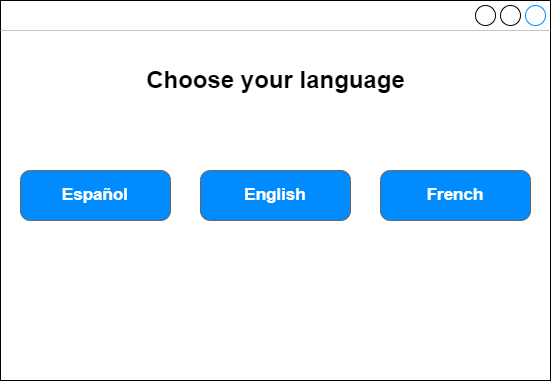

The diagram above was exported from draw.io. Its source (the exported page's mxGraphModel, read from the mxfile embedded in the PNG):
<mxGraphModel dx="746" dy="552" grid="1" gridSize="10" guides="1" tooltips="1" connect="1" arrows="1" fold="1" page="1" pageScale="1" pageWidth="850" pageHeight="1100" math="0" shadow="0">
  <root>
    <mxCell id="0" />
    <mxCell id="1" parent="0" />
    <mxCell id="3" value="" style="strokeWidth=1;shadow=0;dashed=0;align=center;html=1;shape=mxgraph.mockup.containers.window;align=left;verticalAlign=top;spacingLeft=8;strokeColor2=#008cff;strokeColor3=#c4c4c4;fontColor=#666666;mainText=;fontSize=17;labelBackgroundColor=none;" vertex="1" parent="1">
      <mxGeometry x="110" y="90" width="550" height="380" as="geometry" />
    </mxCell>
    <mxCell id="4" value="Español" style="strokeWidth=1;shadow=0;dashed=0;align=center;html=1;shape=mxgraph.mockup.buttons.button;strokeColor=#666666;fontColor=#ffffff;mainText=;buttonStyle=round;fontSize=17;fontStyle=1;fillColor=#008cff;whiteSpace=wrap;comic=0;" vertex="1" parent="1">
      <mxGeometry x="130" y="260" width="150" height="50" as="geometry" />
    </mxCell>
    <mxCell id="5" value="English&lt;span style=&quot;color: rgba(0, 0, 0, 0); font-family: monospace; font-size: 0px; font-weight: 400; text-align: start;&quot;&gt;%3CmxGraphModel%3E%3Croot%3E%3CmxCell%20id%3D%220%22%2F%3E%3CmxCell%20id%3D%221%22%20parent%3D%220%22%2F%3E%3CmxCell%20id%3D%222%22%20value%3D%22Espa%C3%B1ol%22%20style%3D%22strokeWidth%3D1%3Bshadow%3D0%3Bdashed%3D0%3Balign%3Dcenter%3Bhtml%3D1%3Bshape%3Dmxgraph.mockup.buttons.button%3BstrokeColor%3D%23666666%3BfontColor%3D%23ffffff%3BmainText%3D%3BbuttonStyle%3Dround%3BfontSize%3D17%3BfontStyle%3D1%3BfillColor%3D%23008cff%3BwhiteSpace%3Dwrap%3Bcomic%3D0%3B%22%20vertex%3D%221%22%20parent%3D%221%22%3E%3CmxGeometry%20x%3D%22130%22%20y%3D%22260%22%20width%3D%22150%22%20height%3D%2250%22%20as%3D%22geometry%22%2F%3E%3C%2FmxCell%3E%3C%2Froot%3E%3C%2FmxGraphModel%3E&lt;/span&gt;" style="strokeWidth=1;shadow=0;dashed=0;align=center;html=1;shape=mxgraph.mockup.buttons.button;strokeColor=#666666;fontColor=#ffffff;mainText=;buttonStyle=round;fontSize=17;fontStyle=1;fillColor=#008cff;whiteSpace=wrap;comic=0;" vertex="1" parent="1">
      <mxGeometry x="310" y="260" width="150" height="50" as="geometry" />
    </mxCell>
    <mxCell id="6" value="French" style="strokeWidth=1;shadow=0;dashed=0;align=center;html=1;shape=mxgraph.mockup.buttons.button;strokeColor=#666666;fontColor=#ffffff;mainText=;buttonStyle=round;fontSize=17;fontStyle=1;fillColor=#008cff;whiteSpace=wrap;comic=0;" vertex="1" parent="1">
      <mxGeometry x="490" y="260" width="150" height="50" as="geometry" />
    </mxCell>
    <mxCell id="7" value="Choose your language" style="text;strokeColor=none;fillColor=none;html=1;fontSize=24;fontStyle=1;verticalAlign=middle;align=center;comic=0;" vertex="1" parent="1">
      <mxGeometry x="335" y="150" width="100" height="40" as="geometry" />
    </mxCell>
  </root>
</mxGraphModel>